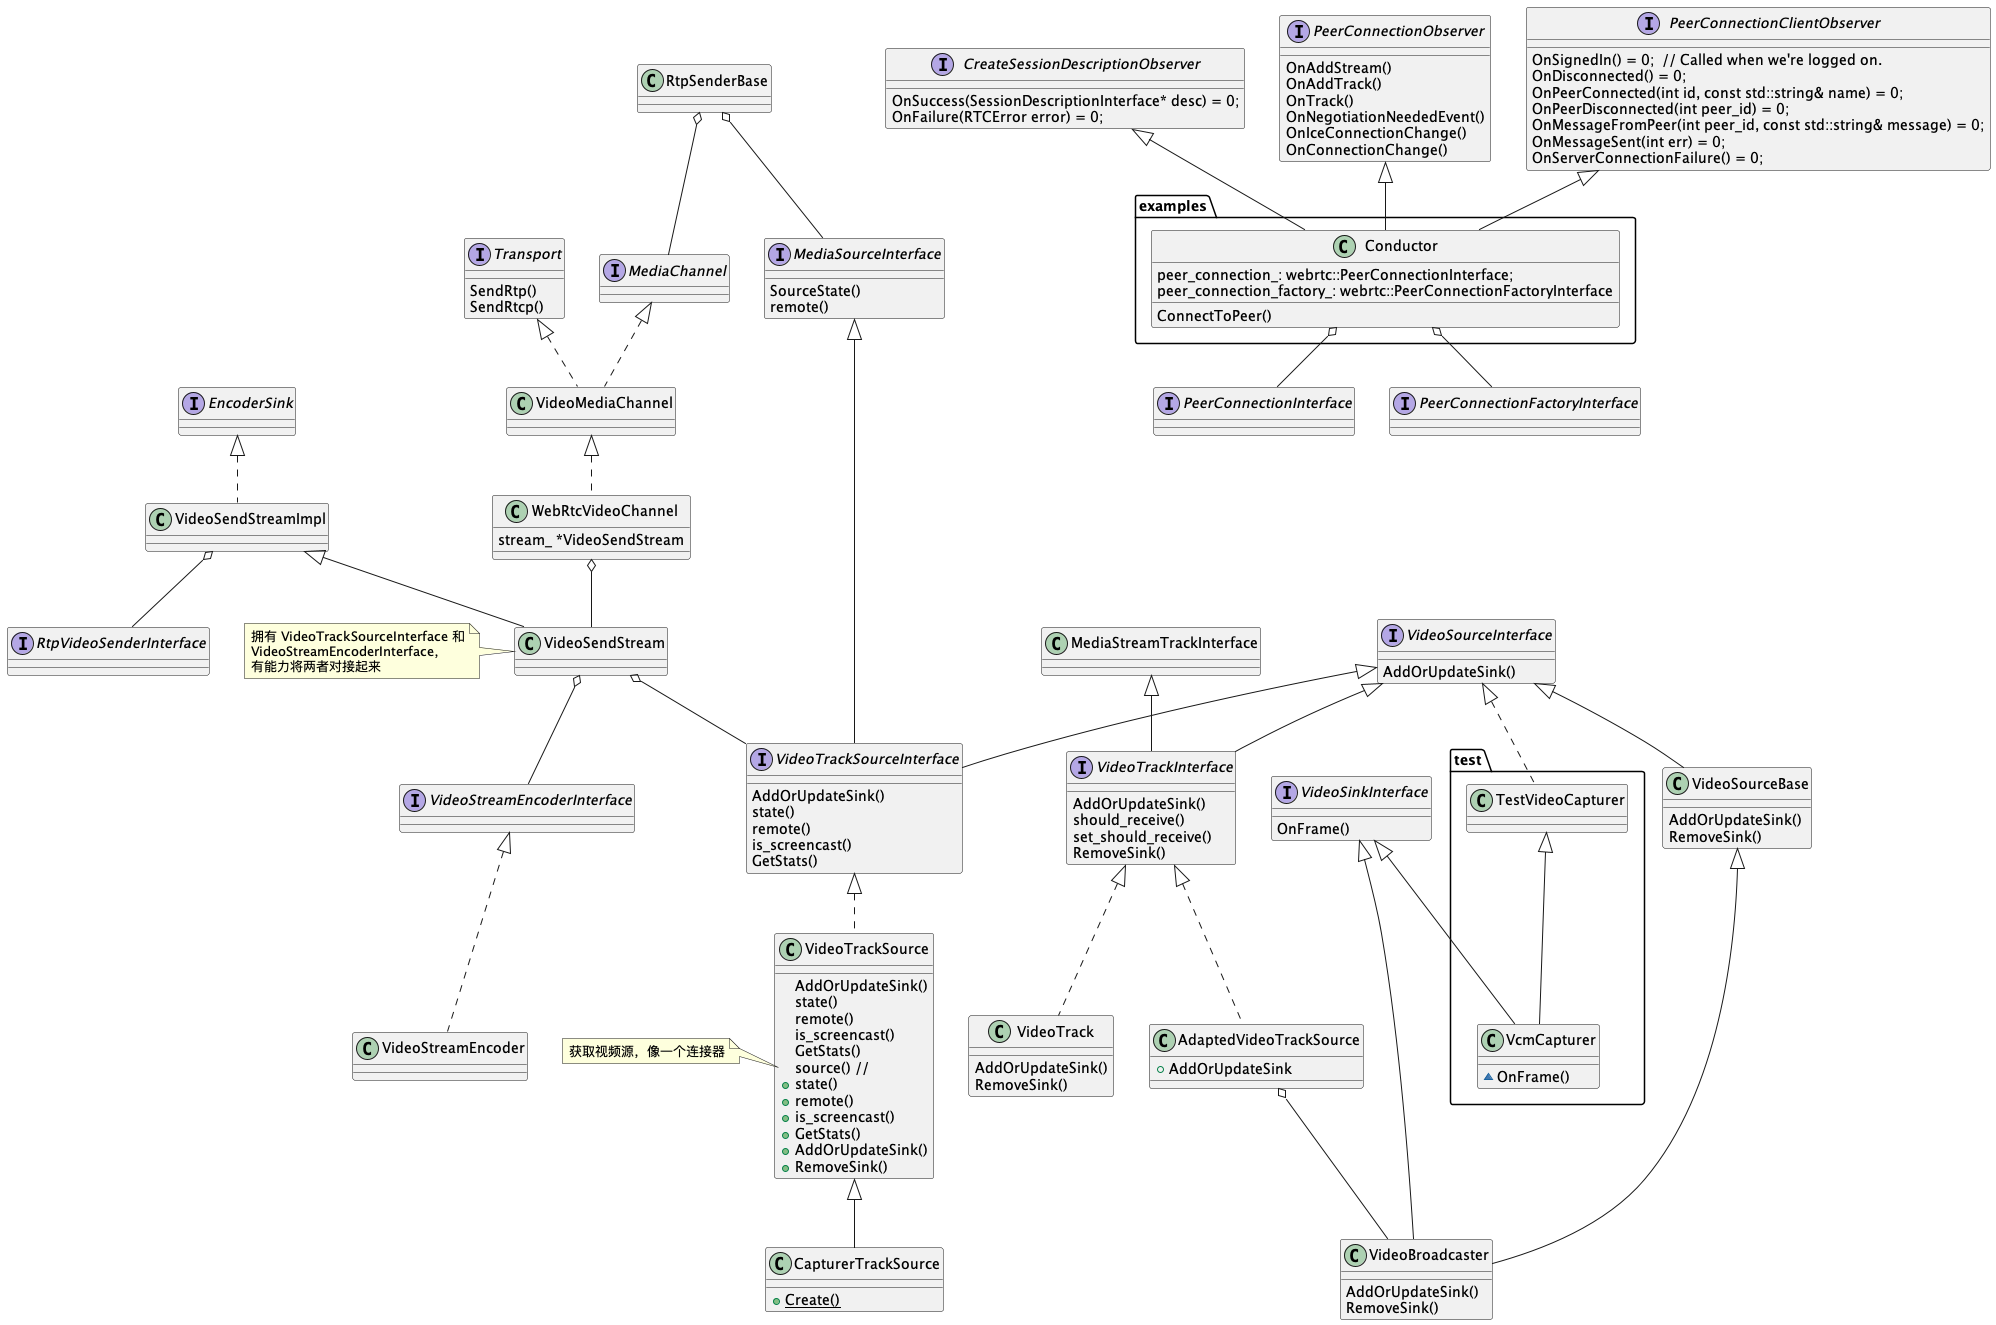

The diagram above was rendered by PlantUML. Its source (embedded in the PNG):
@startuml uml

interface MediaSourceInterface {
    SourceState()
    remote()
}
interface VideoSourceInterface {
    AddOrUpdateSink()
}

interface VideoTrackSourceInterface implements MediaSourceInterface, VideoSourceInterface{
    AddOrUpdateSink()
    state()
    remote()
    is_screencast()
    GetStats()
}
class VideoTrackSource {
    AddOrUpdateSink()
    state()
    remote()
    is_screencast()
    GetStats()
    source() //
}

note left of VideoTrackSource::source
  获取视频源，像一个连接器
end note

class AdaptedVideoTrackSource implements VideoTrackInterface {
    + AddOrUpdateSink
}

AdaptedVideoTrackSource o-- VideoBroadcaster

class MediaStreamTrackInterface {
}

class VideoTrackSource implements VideoTrackSourceInterface {
    +state()
    +remote()
    +is_screencast()
    +GetStats()
    +AddOrUpdateSink()
    +RemoveSink()
}

class VideoBroadcaster {
    AddOrUpdateSink()
    RemoveSink()
}
class VideoSourceBase {
    AddOrUpdateSink()
    RemoveSink()
}
interface VideoSinkInterface {
    OnFrame()
}

class CapturerTrackSource {
    +{static} Create()
}

VideoSinkInterface <|-- VideoBroadcaster
VideoSourceBase <|-- VideoBroadcaster

VideoSourceInterface <|-- VideoSourceBase
VideoTrackSource <|-- CapturerTrackSource

interface VideoTrackInterface implements VideoSourceInterface {
    AddOrUpdateSink()
    should_receive()
    set_should_receive()
    RemoveSink()
}

class VideoTrack implements VideoTrackInterface {
    AddOrUpdateSink()
    RemoveSink()
}

MediaStreamTrackInterface <|-- VideoTrackInterface

package examples {
class Conductor {
    peer_connection_: webrtc::PeerConnectionInterface;
    peer_connection_factory_: webrtc::PeerConnectionFactoryInterface
    ConnectToPeer()
}
}


interface PeerConnectionObserver {
    OnAddStream()
    OnAddTrack()
    OnTrack()
    OnNegotiationNeededEvent()
    OnIceConnectionChange()
    OnConnectionChange()
}

interface PeerConnectionClientObserver {
    OnSignedIn() = 0;  // Called when we're logged on.
    OnDisconnected() = 0;
    OnPeerConnected(int id, const std::string& name) = 0;
    OnPeerDisconnected(int peer_id) = 0;
    OnMessageFromPeer(int peer_id, const std::string& message) = 0;
    OnMessageSent(int err) = 0;
    OnServerConnectionFailure() = 0;
}

interface CreateSessionDescriptionObserver {
    OnSuccess(SessionDescriptionInterface* desc) = 0;
    OnFailure(RTCError error) = 0;
}

package test{
class TestVideoCapturer implements VideoSourceInterface
class VcmCapturer {
    ~ OnFrame()
}
}

TestVideoCapturer <|-- VcmCapturer
VideoSinkInterface <|-- VcmCapturer


PeerConnectionObserver <|-- Conductor
PeerConnectionClientObserver <|-- Conductor
CreateSessionDescriptionObserver <|-- Conductor

interface PeerConnectionInterface
interface PeerConnectionFactoryInterface

Conductor o-- PeerConnectionInterface
Conductor o-- PeerConnectionFactoryInterface

class RtpSenderBase{
}

RtpSenderBase o-- MediaChannel
RtpSenderBase o-- MediaSourceInterface

class VideoSendStream{
}
note left of VideoSendStream
  拥有 VideoTrackSourceInterface 和
  VideoStreamEncoderInterface，
  有能力将两者对接起来
end note

class VideoSendStreamImpl implements EncoderSink{

}

VideoSendStreamImpl <|-- VideoSendStream

VideoSendStream o-- VideoTrackSourceInterface

interface RtpVideoSenderInterface {
}

VideoSendStreamImpl o-- RtpVideoSenderInterface

interface VideoStreamEncoderInterface
class VideoStreamEncoder implements VideoStreamEncoderInterface {
}

interface EncoderSink {
}

class WebRtcVideoChannel implements VideoMediaChannel {
    stream_ *VideoSendStream
}

WebRtcVideoChannel o-- VideoSendStream

class VideoMediaChannel implements MediaChannel, Transport
interface MediaChannel
interface Transport {
    SendRtp()
    SendRtcp()
}


VideoSendStream o-- VideoStreamEncoderInterface

@enduml